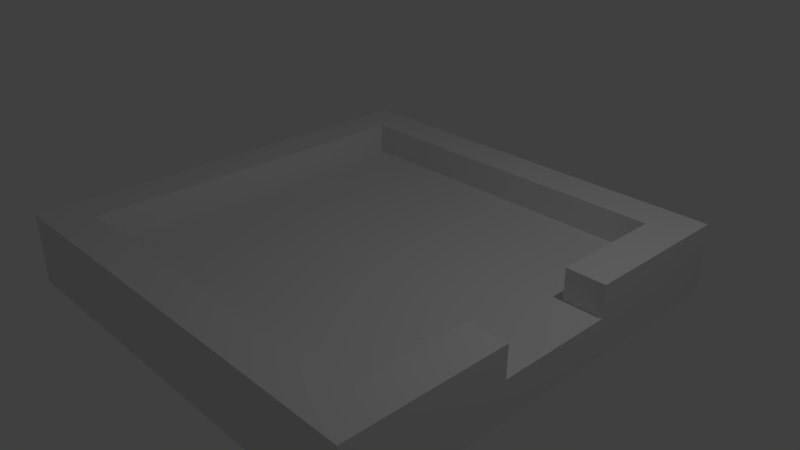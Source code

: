 # Source: Spawner.blend  (saved by Blender 2.78.0; exported with 4.5.12 LTS)
import bpy
from mathutils import Matrix  # noqa: F401  (used for matrix-valued properties, if any)

bpy.ops.wm.read_factory_settings(use_empty=True)
scene = bpy.context.scene
scene.name = 'Scene'

# ---- collections
col_collection_1 = bpy.data.collections.new('Collection 1'); scene.collection.children.link(col_collection_1)

# ---- materials (node trees are filled in below, after node groups)
mat_material = bpy.data.materials.new('Material')
mat_material.alpha_threshold = 0.0
mat_material.use_transparent_shadow = False
mat_material.roughness = 0.5
mat_material.line_color = (0.0, 0.0, 0.0, 1.0)

# ---- material node trees

# ---- world
world_world = bpy.data.worlds.new('World'); scene.world = world_world
world_world.color = (0.05088, 0.05088, 0.05088)
world_world.use_sun_shadow = False
world_world.sun_shadow_jitter_overblur = 0.0
world_world.cycles.sampling_method = 'MANUAL'

# ---- cameras
cam_camera = bpy.data.cameras.new('Camera')
cam_camera.clip_end = 100.0
cam_camera.lens = 35.0
cam_camera.sensor_width = 32.0
cam_camera.sensor_height = 18.0
cam_camera.ortho_scale = 7.314
cam_camera.dof.focus_distance = 0.0
cam_camera.dof.aperture_fstop = 128.0

# ---- lights
light_lamp = bpy.data.lights.new('Lamp', 'POINT')
light_lamp.transmission_factor = 0.0
light_lamp.cutoff_distance = 30.0
light_lamp.energy = 100.0
light_lamp.shadow_buffer_clip_start = 1.001
light_lamp.shadow_soft_size = 0.1
light_lamp.shadow_maximum_resolution = 0.006
light_lamp.use_absolute_resolution = True

# ---- meshes
me_cube = bpy.data.meshes.new('Cube')
me_cube.from_pydata([(1.0, 1.0, -1.0), (1.0, -1.0, -1.0), (-1.0, -1.0, -1.0), (-1.0, 1.0, -1.0), (1.0, 1.0, 1.0), (1.0, -1.0, 1.0), (-1.0, -1.0, 1.0), (-1.0, 1.0, 1.0), (0.8182, 1.0, -1.0), (0.6364, 1.0, -1.0), (0.4545, 1.0, -1.0), (0.2727, 1.0, -1.0), (0.09091, 1.0, -1.0), (-0.09091, 1.0, -1.0), (-0.2727, 1.0, -1.0), (-0.4545, 1.0, -1.0), (-0.6364, 1.0, -1.0), (-0.8182, 1.0, -1.0), (0.8182, -1.0, -1.0), (0.6364, -1.0, -1.0), (0.4545, -1.0, -1.0), (0.2727, -1.0, -1.0), (0.09091, -1.0, -1.0), (-0.09091, -1.0, -1.0), (-0.2727, -1.0, -1.0), (-0.4545, -1.0, -1.0), (-0.6364, -1.0, -1.0), (-0.8182, -1.0, -1.0), (0.8182, 1.0, 1.0), (0.6364, 1.0, 1.0), (0.4545, 1.0, 1.0), (0.2727, 1.0, 1.0), (0.09091, 1.0, 1.0), (-0.09091, 1.0, 1.0), (-0.2727, 1.0, 1.0), (-0.4545, 1.0, 1.0), (-0.6364, 1.0, 1.0), (-0.8182, 1.0, 1.0), (0.8182, -1.0, 1.0), (0.6364, -1.0, 1.0), (0.4545, -1.0, 1.0), (0.2727, -1.0, 1.0), (0.09091, -1.0, 1.0), (-0.09091, -1.0, 1.0), (-0.2727, -1.0, 1.0), (-0.4545, -1.0, 1.0), (-0.6364, -1.0, 1.0), (-0.8182, -1.0, 1.0), (1.0, 0.8182, -1.0), (1.0, 0.6364, -1.0), (1.0, 0.4545, -1.0), (1.0, 0.2727, -1.0), (1.0, 0.09091, -1.0), (1.0, -0.09091, -1.0), (1.0, -0.2727, -1.0), (1.0, -0.4545, -1.0), (1.0, -0.6364, -1.0), (1.0, -0.8182, -1.0), (-1.0, -0.8182, -1.0), (-1.0, -0.6364, -1.0), (-1.0, -0.4545, -1.0), (-1.0, -0.2727, -1.0), (-1.0, -0.09091, -1.0), (-1.0, 0.09091, -1.0), (-1.0, 0.2727, -1.0), (-1.0, 0.4545, -1.0), (-1.0, 0.6364, -1.0), (-1.0, 0.8182, -1.0), (1.0, 0.8182, 1.0), (1.0, 0.6364, 1.0), (1.0, 0.4545, 1.0), (1.0, 0.2727, 1.0), (1.0, -0.2727, 1.0), (1.0, -0.4545, 1.0), (1.0, -0.6364, 1.0), (1.0, -0.8182, 1.0), (-1.0, -0.8182, 1.0), (-1.0, -0.6364, 1.0), (-1.0, -0.4545, 1.0), (-1.0, -0.2727, 1.0), (-1.0, -0.09091, 1.0), (-1.0, 0.09091, 1.0), (-1.0, 0.2727, 1.0), (-1.0, 0.4545, 1.0), (-1.0, 0.6364, 1.0), (-1.0, 0.8182, 1.0), (0.8182, 0.8182, 1.0), (0.8182, 0.6364, 1.0), (0.8182, 0.4545, 1.0), (0.8182, 0.2727, 1.0), (0.8182, -0.2727, 1.0), (0.8182, -0.4545, 1.0), (0.8182, -0.6364, 1.0), (0.8182, -0.8182, 1.0), (0.6364, 0.8182, 1.0), (0.6364, -0.8182, 1.0), (0.4545, 0.8182, 1.0), (0.4545, -0.8182, 1.0), (0.2727, 0.8182, 1.0), (0.2727, -0.8182, 1.0), (0.09091, 0.8182, 1.0), (0.09091, -0.8182, 1.0), (-0.09091, 0.8182, 1.0), (-0.09091, -0.8182, 1.0), (-0.2727, 0.8182, 1.0), (-0.2727, -0.8182, 1.0), (-0.4545, 0.8182, 1.0), (-0.4545, -0.8182, 1.0), (-0.6364, 0.8182, 1.0), (-0.6364, -0.8182, 1.0), (-0.8182, 0.8182, 1.0), (-0.8182, 0.6364, 1.0), (-0.8182, 0.4545, 1.0), (-0.8182, 0.2727, 1.0), (-0.8182, 0.09091, 1.0), (-0.8182, -0.09091, 1.0), (-0.8182, -0.2727, 1.0), (-0.8182, -0.4545, 1.0), (-0.8182, -0.6364, 1.0), (-0.8182, -0.8182, 1.0), (1.0, 0.2727, 0.09752), (1.0, 0.09091, 0.09752), (1.0, -0.09091, 0.09752), (1.0, -0.2727, 0.09752), (0.8182, 0.8182, 0.09752), (0.8182, 0.6364, 0.09752), (0.8182, 0.4545, 0.09752), (0.8182, 0.2727, 0.09752), (0.8182, 0.09091, 0.09752), (0.8182, -0.09091, 0.09752), (0.8182, -0.2727, 0.09752), (0.8182, -0.4545, 0.09752), (0.8182, -0.6364, 0.09752), (0.8182, -0.8182, 0.09752), (0.6364, 0.8182, 0.09752), (0.6364, -0.8182, 0.09752), (0.4545, 0.8182, 0.09752), (0.4545, -0.8182, 0.09752), (0.2727, 0.8182, 0.09752), (0.2727, -0.8182, 0.09752), (0.09091, 0.8182, 0.09752), (0.09091, -0.8182, 0.09752), (-0.09091, 0.8182, 0.09752), (-0.09091, -0.8182, 0.09752), (-0.2727, 0.8182, 0.09752), (-0.2727, -0.8182, 0.09752), (-0.4545, 0.8182, 0.09752), (-0.4545, -0.8182, 0.09752), (-0.6364, 0.8182, 0.09752), (-0.6364, -0.8182, 0.09752), (-0.8182, 0.8182, 0.09752), (-0.8182, 0.6364, 0.09752), (-0.8182, 0.4545, 0.09752), (-0.8182, 0.2727, 0.09752), (-0.8182, 0.09091, 0.09752), (-0.8182, -0.09091, 0.09752), (-0.8182, -0.2727, 0.09752), (-0.8182, -0.4545, 0.09752), (-0.8182, -0.6364, 0.09752), (-0.8182, -0.8182, 0.09752)], [], [(93, 97, 99, 101, 103, 105, 107, 109, 119), (90, 93, 92, 91), (89, 86, 87, 88), (93, 119, 109, 107, 105, 103, 101, 99, 97, 95), (90, 72, 123, 130), (118, 119, 159, 158, 157, 156, 155, 154, 153, 152, 151, 150, 110, 111, 112, 113, 114, 115, 116, 117), (71, 89, 127, 120), (120, 127, 128, 129, 130, 123, 122, 121), (91, 90, 130, 131, 132, 133, 93, 92), (107, 105, 103, 101, 99, 97, 95, 93, 133, 135, 137, 139, 141, 143, 145, 147, 149, 159, 119, 109), (108, 110, 150, 148, 146, 144, 142, 140, 138, 136, 134, 124, 86, 94, 96, 98, 100, 102, 104, 106), (47, 6, 2, 27, 26, 25, 24, 23, 22, 21, 20, 19, 18, 1, 5, 38, 39, 40, 41, 42, 43, 44, 45, 46), (17, 3, 7, 37, 36, 35, 34, 33, 32, 31, 30, 29, 28, 4, 0, 8, 9, 10, 11, 12, 13, 14, 15, 16), (52, 51, 120, 121, 122, 123, 54, 53), (0, 4, 68, 69, 70, 71, 51, 50, 49, 48), (76, 6, 47, 46, 45, 44, 43, 42, 41, 40, 39, 38, 5, 75, 74, 73, 72, 90, 91, 92, 93, 95, 97, 99, 101, 103, 105, 107, 109, 119, 118, 117, 116, 115, 114, 113, 112, 111, 110, 108, 106, 104, 102, 100, 98, 96, 94, 86, 87, 88, 89, 71, 70, 69, 68, 4, 28, 29, 30, 31, 32, 33, 34, 35, 36, 37, 7, 85, 84, 83, 82, 81, 80, 79, 78, 77), (75, 5, 1, 57, 56, 55, 54, 72, 73, 74), (148, 150, 151, 152, 153, 154, 155, 156, 157, 158, 159, 149, 147, 145, 143, 141, 139, 137, 135, 133, 132, 131, 130, 129, 128, 127, 126, 125, 124, 134, 136, 138, 140, 142, 144, 146), (89, 88, 87, 86, 124, 125, 126, 127), (85, 7, 3, 67, 66, 65, 64, 63, 62, 61, 60, 59, 58, 2, 6, 76, 77, 78, 79, 80, 81, 82, 83, 84), (27, 2, 58, 59, 60, 61, 62, 63, 64, 65, 66, 67, 3, 17, 16, 15, 14, 13, 12, 11, 10, 9, 8, 0, 48, 49, 50, 51, 52, 53, 54, 55, 56, 57, 1, 18, 19, 20, 21, 22, 23, 24, 25, 26)])
_uv = me_cube.uv_layers.new(name='UVMap')
_uv.uv.foreach_set('vector', [0.334, 0.2776, 0.3335, 0.2776, 0.3335, 0.2776, 0.3335, 0.2776, 0.3335, 0.2776, 0.3335, 0.2776, 0.3335, 0.2776, 0.3335, 0.2776, 0.3335, 0.2776, 0.3336, 0.2783, 0.3335, 0.2783, 0.3336, 0.2783, 0.3336, 0.2783, 0.3335, 0.273, 0.424, 0.2762, 0.3335, 0.2762, 0.3335, 0.2746, 0.3341, 0.2769, 0.3335, 0.2769, 0.3341, 0.2769, 0.3341, 0.2769, 0.3341, 0.2769, 0.3341, 0.2769, 0.3341, 0.2769, 0.3341, 0.2769, 0.3341, 0.2769, 0.3341, 0.2769, 0.3918, 0.8165, 0.3616, 0.8165, 0.3616, 0.6665, 0.3918, 0.6665, 0.3811, 0.5382, 0.3509, 0.5382, 0.3509, 0.3882, 0.3811, 0.3882, 0.4113, 0.3882, 0.4415, 0.3882, 0.4717, 0.3882, 0.502, 0.3882, 0.5322, 0.3882, 0.5624, 0.3882, 0.5926, 0.3882, 0.6228, 0.3882, 0.6228, 0.5382, 0.5926, 0.5382, 0.5624, 0.5382, 0.5322, 0.5382, 0.502, 0.5382, 0.4717, 0.5382, 0.4415, 0.5382, 0.4113, 0.5382, 0.3918, 0.8165, 0.3616, 0.8165, 0.3616, 0.6665, 0.3918, 0.6665, 0.6356, 0.1817, 0.6054, 0.1817, 0.6054, 0.1514, 0.6054, 0.1212, 0.6054, 0.091, 0.6356, 0.091, 0.6356, 0.1212, 0.6356, 0.1514, 0.6968, 0.9672, 0.6665, 0.9672, 0.6665, 0.8172, 0.6968, 0.8172, 0.727, 0.8172, 0.7572, 0.8172, 0.7572, 0.9672, 0.727, 0.9672, 0.4113, 0.3882, 0.4415, 0.3882, 0.4718, 0.3882, 0.502, 0.3882, 0.5322, 0.3882, 0.5624, 0.3882, 0.5926, 0.3882, 0.6229, 0.3882, 0.6229, 0.5382, 0.5926, 0.5382, 0.5624, 0.5382, 0.5322, 0.5382, 0.502, 0.5382, 0.4718, 0.5382, 0.4415, 0.5382, 0.4113, 0.5382, 0.3811, 0.5382, 0.3509, 0.5382, 0.3509, 0.3882, 0.3811, 0.3882, 0.3811, 0.5382, 0.3509, 0.5382, 0.3509, 0.3882, 0.3811, 0.3882, 0.4113, 0.3882, 0.4415, 0.3882, 0.4717, 0.3882, 0.502, 0.3882, 0.5322, 0.3882, 0.5624, 0.3882, 0.5926, 0.3882, 0.6228, 0.3882, 0.6228, 0.5382, 0.5926, 0.5382, 0.5624, 0.5382, 0.5322, 0.5382, 0.502, 0.5382, 0.4717, 0.5382, 0.4415, 0.5382, 0.4113, 0.5382, 0.0398, 0.342, 0.009577, 0.342, 0.009577, 0.009578, 0.0398, 0.009578, 0.07001, 0.009578, 0.1002, 0.009578, 0.1305, 0.009578, 0.1607, 0.009578, 0.1909, 0.009578, 0.2211, 0.009578, 0.2513, 0.009578, 0.2815, 0.009578, 0.3118, 0.009578, 0.342, 0.009578, 0.342, 0.342, 0.3118, 0.342, 0.2815, 0.342, 0.2513, 0.342, 0.2211, 0.342, 0.1909, 0.342, 0.1607, 0.342, 0.1305, 0.342, 0.1002, 0.342, 0.07001, 0.342, 0.0398, 0.342, 0.009578, 0.342, 0.009578, 0.009578, 0.0398, 0.009578, 0.07002, 0.009578, 0.1002, 0.009578, 0.1305, 0.009578, 0.1607, 0.009578, 0.1909, 0.009578, 0.2211, 0.009578, 0.2513, 0.009578, 0.2815, 0.009578, 0.3118, 0.009578, 0.342, 0.009578, 0.342, 0.342, 0.3118, 0.342, 0.2815, 0.342, 0.2513, 0.342, 0.2211, 0.342, 0.1909, 0.342, 0.1607, 0.342, 0.1305, 0.342, 0.1002, 0.342, 0.07002, 0.342, 0.9694, 0.0003469, 0.9997, 0.0003469, 0.9997, 0.1828, 0.9694, 0.1828, 0.9392, 0.1828, 0.909, 0.1828, 0.909, 0.000347, 0.9392, 0.000347, 0.5443, 0.6665, 0.5443, 0.999, 0.5141, 0.999, 0.4839, 0.999, 0.4536, 0.999, 0.4234, 0.999, 0.4234, 0.6665, 0.4536, 0.6665, 0.4839, 0.6665, 0.5141, 0.6665, 0.000347, 0.6968, 0.0003469, 0.6665, 0.03057, 0.6665, 0.06078, 0.6665, 0.091, 0.6665, 0.1212, 0.6665, 0.1514, 0.6665, 0.1817, 0.6665, 0.2119, 0.6665, 0.2421, 0.6665, 0.2723, 0.6665, 0.3025, 0.6665, 0.3328, 0.6665, 0.3328, 0.6968, 0.3328, 0.727, 0.3328, 0.7572, 0.3328, 0.7874, 0.3025, 0.7874, 0.3025, 0.7572, 0.3025, 0.727, 0.3025, 0.6968, 0.2723, 0.6968, 0.2421, 0.6968, 0.2119, 0.6968, 0.1817, 0.6968, 0.1514, 0.6968, 0.1212, 0.6968, 0.091, 0.6968, 0.06078, 0.6968, 0.03057, 0.6968, 0.03057, 0.727, 0.03057, 0.7572, 0.03057, 0.7874, 0.03057, 0.8176, 0.03057, 0.8479, 0.03057, 0.8781, 0.03057, 0.9083, 0.03057, 0.9385, 0.03057, 0.9687, 0.06078, 0.9687, 0.091, 0.9687, 0.1212, 0.9687, 0.1514, 0.9687, 0.1817, 0.9687, 0.2119, 0.9687, 0.2421, 0.9687, 0.2723, 0.9687, 0.3025, 0.9687, 0.3025, 0.9385, 0.3025, 0.9083, 0.3025, 0.8781, 0.3328, 0.8781, 0.3328, 0.9083, 0.3328, 0.9385, 0.3328, 0.9687, 0.3328, 0.999, 0.3025, 0.999, 0.2723, 0.999, 0.2421, 0.999, 0.2119, 0.999, 0.1817, 0.999, 0.1514, 0.999, 0.1212, 0.999, 0.091, 0.999, 0.06078, 0.999, 0.03057, 0.999, 0.0003471, 0.999, 0.0003471, 0.9687, 0.0003471, 0.9385, 0.000347, 0.9083, 0.000347, 0.8781, 0.000347, 0.8479, 0.000347, 0.8176, 0.000347, 0.7874, 0.000347, 0.7572, 0.000347, 0.727, 0.4536, 0.999, 0.4234, 0.999, 0.4234, 0.6665, 0.4536, 0.6665, 0.4838, 0.6665, 0.5141, 0.6665, 0.5443, 0.6665, 0.5443, 0.999, 0.5141, 0.999, 0.4838, 0.999, 0.04179, 0.6254, 0.01158, 0.6254, 0.01158, 0.5952, 0.01158, 0.565, 0.01158, 0.5348, 0.01158, 0.5046, 0.01158, 0.4743, 0.01158, 0.4441, 0.01158, 0.4139, 0.01158, 0.3837, 0.01158, 0.3535, 0.04179, 0.3535, 0.07201, 0.3535, 0.1022, 0.3535, 0.1325, 0.3535, 0.1627, 0.3535, 0.1929, 0.3535, 0.2231, 0.3535, 0.2533, 0.3535, 0.2835, 0.3535, 0.2835, 0.3837, 0.2835, 0.4139, 0.2835, 0.4441, 0.2835, 0.4743, 0.2835, 0.5046, 0.2835, 0.5348, 0.2835, 0.565, 0.2835, 0.5952, 0.2835, 0.6254, 0.2533, 0.6254, 0.2231, 0.6254, 0.1929, 0.6254, 0.1627, 0.6254, 0.1325, 0.6254, 0.1022, 0.6254, 0.07201, 0.6254, 0.7572, 0.9672, 0.727, 0.9672, 0.6968, 0.9672, 0.6665, 0.9672, 0.6665, 0.8172, 0.6968, 0.8172, 0.727, 0.8172, 0.7572, 0.8172, 0.3118, 0.009578, 0.342, 0.009577, 0.342, 0.342, 0.3118, 0.342, 0.2815, 0.342, 0.2513, 0.342, 0.2211, 0.342, 0.1909, 0.342, 0.1607, 0.342, 0.1305, 0.342, 0.1002, 0.342, 0.07002, 0.342, 0.0398, 0.342, 0.009578, 0.342, 0.009578, 0.009578, 0.0398, 0.009578, 0.07002, 0.009578, 0.1002, 0.009578, 0.1305, 0.009578, 0.1607, 0.009578, 0.1909, 0.009578, 0.2211, 0.009578, 0.2513, 0.009578, 0.2815, 0.009578, 0.6541, 0.3449, 0.6541, 0.3147, 0.6843, 0.3147, 0.7145, 0.3147, 0.7447, 0.3147, 0.7749, 0.3147, 0.8051, 0.3147, 0.8354, 0.3147, 0.8656, 0.3147, 0.8958, 0.3147, 0.926, 0.3147, 0.9562, 0.3147, 0.9865, 0.3147, 0.9865, 0.3449, 0.9865, 0.3751, 0.9865, 0.4054, 0.9865, 0.4356, 0.9865, 0.4658, 0.9865, 0.496, 0.9865, 0.5262, 0.9865, 0.5564, 0.9865, 0.5867, 0.9865, 0.6169, 0.9865, 0.6471, 0.9562, 0.6471, 0.926, 0.6471, 0.8958, 0.6471, 0.8656, 0.6471, 0.8354, 0.6471, 0.8051, 0.6471, 0.7749, 0.6471, 0.7447, 0.6471, 0.7145, 0.6471, 0.6843, 0.6471, 0.6541, 0.6471, 0.6541, 0.6169, 0.6541, 0.5867, 0.6541, 0.5564, 0.6541, 0.5262, 0.6541, 0.496, 0.6541, 0.4658, 0.6541, 0.4356, 0.6541, 0.4054, 0.6541, 0.3751])
me_cube.materials.append(mat_material)
me_cube.use_remesh_preserve_volume = False
me_cube.use_remesh_preserve_attributes = False
me_cube.use_mirror_vertex_groups = False
me_cube.update()

# ---- objects
ob_cube = bpy.data.objects.new('Cube', me_cube)
ob_lamp = bpy.data.objects.new('Lamp', light_lamp)
ob_camera = bpy.data.objects.new('Camera', cam_camera)

# ---- transforms, parenting, visibility, modifiers, constraints
ob_cube.location = (0.0, 0.0, 0.0)
ob_cube.scale = (3.0, 3.0, 0.4835)
ob_cube.lock_rotations_4d = False
ob_cube.empty_display_type = 'ARROWS'
ob_cube.lineart.crease_threshold = 0.0
ob_lamp.location = (4.076, 1.005, 5.904)
ob_lamp.rotation_euler = (0.6503, 0.05522, 1.866)
ob_lamp.lock_rotations_4d = False
ob_lamp.empty_display_type = 'ARROWS'
ob_lamp.color = (0.0, 0.0, 0.0, 0.0)
ob_lamp.lineart.crease_threshold = 0.0
ob_camera.location = (7.481, -6.508, 5.344)
ob_camera.rotation_euler = (1.109, 0.0, 0.8149)
ob_camera.lock_rotations_4d = False
ob_camera.empty_display_type = 'ARROWS'
ob_camera.color = (0.0, 0.0, 0.0, 0.0)
ob_camera.display_type = 'WIRE'
ob_camera.lineart.crease_threshold = 0.0

# ---- collection membership
col_collection_1.objects.link(ob_cube)
col_collection_1.objects.link(ob_lamp)
col_collection_1.objects.link(ob_camera)

# ---- scene / render settings (as saved in the file)
scene.camera = ob_camera
scene.frame_start = 1; scene.frame_end = 250; scene.frame_set(1)
scene.render.engine = 'BLENDER_EEVEE_NEXT'
scene.render.resolution_percentage = 50
scene.render.dither_intensity = 0.0
scene.cycles.use_denoising = False
scene.cycles.samples = 128
scene.cycles.sampling_pattern = 'TABULATED_SOBOL'
scene.cycles.light_sampling_threshold = 0.0
scene.cycles.use_adaptive_sampling = False
scene.cycles.use_light_tree = False
scene.cycles.blur_glossy = 0.0
scene.cycles.sample_clamp_indirect = 0.0
scene.view_settings.view_transform = 'Standard'
bpy.context.view_layer.update()
